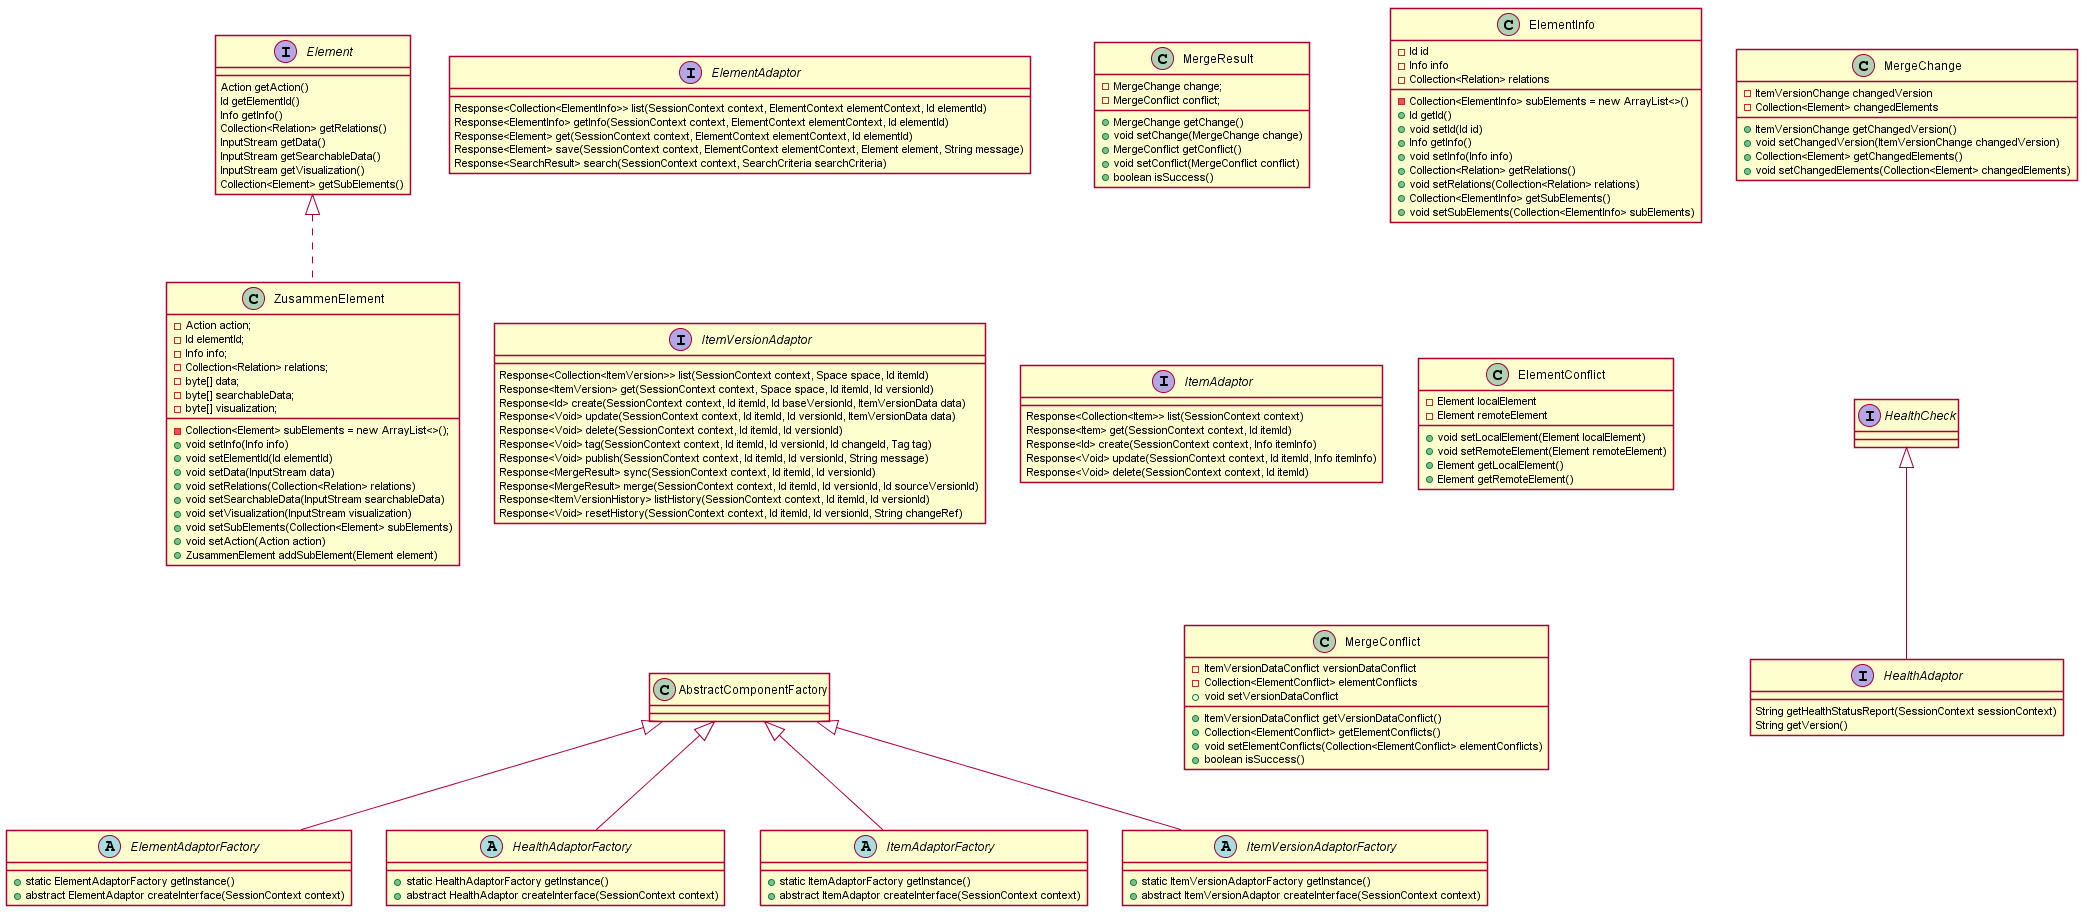

The diagram above was rendered by PlantUML. Its source (embedded in the PNG):
@startuml
skinparam shadowing false

class ZusammenElement implements Element {
  -Action action;
  -Id elementId;
  -Info info;
  -Collection<Relation> relations;
  -byte[] data;
  -byte[] searchableData;
  -byte[] visualization;
  -Collection<Element> subElements = new ArrayList<>();
  +void setInfo(Info info)
  +void setElementId(Id elementId)
  +void setData(InputStream data)
  +void setRelations(Collection<Relation> relations)
  +void setSearchableData(InputStream searchableData)
  +void setVisualization(InputStream visualization)
  +void setSubElements(Collection<Element> subElements)
  +void setAction(Action action)
  +ZusammenElement addSubElement(Element element)
}

interface ElementAdaptor {

  Response<Collection<ElementInfo>> list(SessionContext context, ElementContext elementContext, Id elementId)
  Response<ElementInfo> getInfo(SessionContext context, ElementContext elementContext, Id elementId)
  Response<Element> get(SessionContext context, ElementContext elementContext, Id elementId)
  Response<Element> save(SessionContext context, ElementContext elementContext, Element element, String message)
  Response<SearchResult> search(SessionContext context, SearchCriteria searchCriteria)

}

abstract class ElementAdaptorFactory extends AbstractComponentFactory {
  +static ElementAdaptorFactory getInstance()
  +abstract ElementAdaptor createInterface(SessionContext context)
}

interface Element {
  Action getAction()
  Id getElementId()
  Info getInfo()
  Collection<Relation> getRelations()
  InputStream getData()
  InputStream getSearchableData()
  InputStream getVisualization()
  Collection<Element> getSubElements()
}

class ElementConflict {
  -Element localElement
  -Element remoteElement
  +void setLocalElement(Element localElement)
  +void setRemoteElement(Element remoteElement)
  +Element getLocalElement()
  +Element getRemoteElement()
}

class ElementInfo {
  -Id id
  -Info info
  -Collection<Relation> relations
  -Collection<ElementInfo> subElements = new ArrayList<>()
  +Id getId()
  +void setId(Id id)
  +Info getInfo() 
  +void setInfo(Info info)
  +Collection<Relation> getRelations()
  +void setRelations(Collection<Relation> relations)
  +Collection<ElementInfo> getSubElements()
  +void setSubElements(Collection<ElementInfo> subElements)
}

interface ItemAdaptor {
  Response<Collection<Item>> list(SessionContext context)
  Response<Item> get(SessionContext context, Id itemId)
  Response<Id> create(SessionContext context, Info itemInfo)
  Response<Void> update(SessionContext context, Id itemId, Info itemInfo)
  Response<Void> delete(SessionContext context, Id itemId)
}

interface ItemVersionAdaptor {
  Response<Collection<ItemVersion>> list(SessionContext context, Space space, Id itemId)
  Response<ItemVersion> get(SessionContext context, Space space, Id itemId, Id versionId)
  Response<Id> create(SessionContext context, Id itemId, Id baseVersionId, ItemVersionData data)
  Response<Void> update(SessionContext context, Id itemId, Id versionId, ItemVersionData data)
  Response<Void> delete(SessionContext context, Id itemId, Id versionId)
  Response<Void> tag(SessionContext context, Id itemId, Id versionId, Id changeId, Tag tag)
  Response<Void> publish(SessionContext context, Id itemId, Id versionId, String message)
  Response<MergeResult> sync(SessionContext context, Id itemId, Id versionId)
  Response<MergeResult> merge(SessionContext context, Id itemId, Id versionId, Id sourceVersionId)
  Response<ItemVersionHistory> listHistory(SessionContext context, Id itemId, Id versionId)
  Response<Void> resetHistory(SessionContext context, Id itemId, Id versionId, String changeRef)
}

class MergeChange {
  -ItemVersionChange changedVersion
  -Collection<Element> changedElements
  +ItemVersionChange getChangedVersion()
  +void setChangedVersion(ItemVersionChange changedVersion)
  +Collection<Element> getChangedElements()
  +void setChangedElements(Collection<Element> changedElements)
}

class MergeConflict {
  -ItemVersionDataConflict versionDataConflict
  -Collection<ElementConflict> elementConflicts
  +ItemVersionDataConflict getVersionDataConflict()
  +void setVersionDataConflict
  +Collection<ElementConflict> getElementConflicts()
  +void setElementConflicts(Collection<ElementConflict> elementConflicts)
  +boolean isSuccess()
}

class MergeResult {
  -MergeChange change;
  -MergeConflict conflict;
  +MergeChange getChange()
  +void setChange(MergeChange change)
  +MergeConflict getConflict()
  +void setConflict(MergeConflict conflict)
  +boolean isSuccess()
}



interface HealthAdaptor extends HealthCheck{
   String getHealthStatusReport(SessionContext sessionContext)
   String getVersion()
}

abstract class HealthAdaptorFactory extends AbstractComponentFactory {
    +static HealthAdaptorFactory getInstance() 
    +abstract HealthAdaptor createInterface(SessionContext context)
}

abstract class ItemAdaptorFactory extends AbstractComponentFactory {
  +static ItemAdaptorFactory getInstance()
  +abstract ItemAdaptor createInterface(SessionContext context)
}

abstract class ItemVersionAdaptorFactory extends AbstractComponentFactory {

  +static ItemVersionAdaptorFactory getInstance()
  +abstract ItemVersionAdaptor createInterface(SessionContext context)
}

ItemVersionAdaptor -[hidden]- AbstractComponentFactory
MergeChange -[hidden]- HealthCheck
ElementAdaptor -[hidden]- ItemVersionAdaptor
ElementInfo -[hidden]- ElementConflict
ElementConflict -[hidden]- MergeConflict
ItemAdaptor -[hidden]- MergeConflict
MergeResult -[hidden]- ItemAdaptor
@enduml